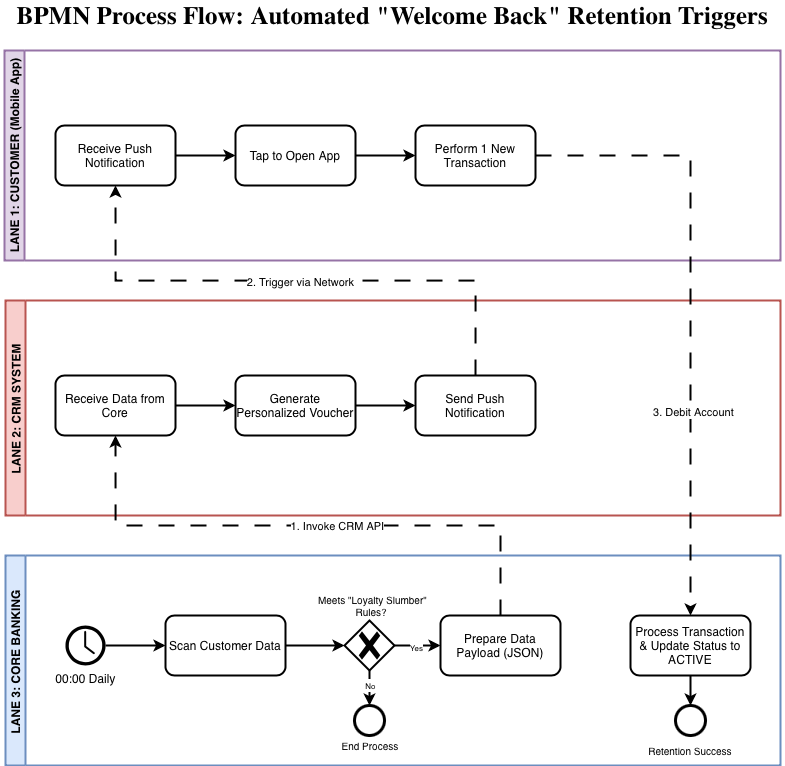

The diagram above was exported from draw.io. Its source (the exported page's mxGraphModel, read from the mxfile embedded in the PNG):
<mxGraphModel dx="1103" dy="889" grid="1" gridSize="5" guides="1" tooltips="1" connect="1" arrows="1" fold="1" page="1" pageScale="1" pageWidth="827" pageHeight="1169" math="0" shadow="0">
  <root>
    <mxCell id="0" />
    <mxCell id="1" parent="0" />
    <mxCell id="8bo8j0Cb4Itr_RjOuPrJ-4" parent="1" style="swimlane;html=1;startSize=20;fontStyle=0;collapsible=0;horizontal=0;swimlaneLine=1;swimlaneFillColor=none;strokeWidth=2;whiteSpace=wrap;fillColor=#dae8fc;strokeColor=#6c8ebf;" value="&lt;b&gt;LANE 3: CORE BANKING&amp;nbsp;&lt;/b&gt;" vertex="1">
      <mxGeometry height="210" width="775" x="26" y="585" as="geometry" />
    </mxCell>
    <mxCell id="8bo8j0Cb4Itr_RjOuPrJ-5" parent="8bo8j0Cb4Itr_RjOuPrJ-4" style="sketch=0;pointerEvents=1;shadow=0;dashed=0;html=1;strokeColor=none;fillColor=#000000;labelPosition=center;verticalLabelPosition=bottom;verticalAlign=top;outlineConnect=0;align=center;shape=mxgraph.office.concepts.clock;" value="00:00 Daily" vertex="1">
      <mxGeometry height="40" width="40" x="60" y="70" as="geometry" />
    </mxCell>
    <mxCell id="8bo8j0Cb4Itr_RjOuPrJ-6" parent="8bo8j0Cb4Itr_RjOuPrJ-4" style="rounded=1;whiteSpace=wrap;html=1;fillColor=none;strokeWidth=2;" value="Scan Customer Data" vertex="1">
      <mxGeometry height="60" width="120" x="160" y="60" as="geometry" />
    </mxCell>
    <mxCell id="8bo8j0Cb4Itr_RjOuPrJ-17" edge="1" parent="8bo8j0Cb4Itr_RjOuPrJ-4" source="8bo8j0Cb4Itr_RjOuPrJ-8" style="edgeStyle=orthogonalEdgeStyle;rounded=0;orthogonalLoop=1;jettySize=auto;html=1;exitX=1;exitY=0.5;exitDx=0;exitDy=0;exitPerimeter=0;entryX=0;entryY=0.5;entryDx=0;entryDy=0;strokeWidth=2;" target="8bo8j0Cb4Itr_RjOuPrJ-16">
      <mxGeometry relative="1" as="geometry" />
    </mxCell>
    <mxCell id="8bo8j0Cb4Itr_RjOuPrJ-18" connectable="0" parent="8bo8j0Cb4Itr_RjOuPrJ-17" style="edgeLabel;html=1;align=center;verticalAlign=middle;resizable=0;points=[];" value="&lt;font style=&quot;font-size: 8px;&quot;&gt;Yes&lt;/font&gt;" vertex="1">
      <mxGeometry relative="1" x="-0.0844" y="-1" as="geometry">
        <mxPoint as="offset" />
      </mxGeometry>
    </mxCell>
    <mxCell id="8bo8j0Cb4Itr_RjOuPrJ-8" parent="8bo8j0Cb4Itr_RjOuPrJ-4" style="points=[[0.25,0.25,0],[0.5,0,0],[0.75,0.25,0],[1,0.5,0],[0.75,0.75,0],[0.5,1,0],[0.25,0.75,0],[0,0.5,0]];shape=mxgraph.bpmn.gateway2;html=1;verticalLabelPosition=bottom;labelBackgroundColor=#ffffff;verticalAlign=top;align=center;perimeter=rhombusPerimeter;outlineConnect=0;outline=none;symbol=none;gwType=exclusive;strokeWidth=2;" value="" vertex="1">
      <mxGeometry height="50" width="50" x="339" y="65" as="geometry" />
    </mxCell>
    <mxCell id="8bo8j0Cb4Itr_RjOuPrJ-11" edge="1" parent="8bo8j0Cb4Itr_RjOuPrJ-4" source="8bo8j0Cb4Itr_RjOuPrJ-6" style="edgeStyle=orthogonalEdgeStyle;rounded=0;orthogonalLoop=1;jettySize=auto;html=1;exitX=1;exitY=0.5;exitDx=0;exitDy=0;entryX=0;entryY=0.5;entryDx=0;entryDy=0;entryPerimeter=0;strokeWidth=2;" target="8bo8j0Cb4Itr_RjOuPrJ-8">
      <mxGeometry relative="1" as="geometry" />
    </mxCell>
    <mxCell id="8bo8j0Cb4Itr_RjOuPrJ-13" parent="8bo8j0Cb4Itr_RjOuPrJ-4" style="points=[[0.145,0.145,0],[0.5,0,0],[0.855,0.145,0],[1,0.5,0],[0.855,0.855,0],[0.5,1,0],[0.145,0.855,0],[0,0.5,0]];shape=mxgraph.bpmn.event;html=1;verticalLabelPosition=bottom;labelBackgroundColor=#ffffff;verticalAlign=top;align=center;perimeter=ellipsePerimeter;outlineConnect=0;aspect=fixed;outline=end;symbol=terminate2;" value="" vertex="1">
      <mxGeometry height="30" width="30" x="349" y="150" as="geometry" />
    </mxCell>
    <mxCell id="8bo8j0Cb4Itr_RjOuPrJ-14" edge="1" parent="8bo8j0Cb4Itr_RjOuPrJ-4" source="8bo8j0Cb4Itr_RjOuPrJ-8" style="edgeStyle=orthogonalEdgeStyle;rounded=0;orthogonalLoop=1;jettySize=auto;html=1;exitX=0.5;exitY=1;exitDx=0;exitDy=0;exitPerimeter=0;entryX=0.5;entryY=0;entryDx=0;entryDy=0;entryPerimeter=0;strokeWidth=2;" target="8bo8j0Cb4Itr_RjOuPrJ-13">
      <mxGeometry relative="1" as="geometry" />
    </mxCell>
    <mxCell id="8bo8j0Cb4Itr_RjOuPrJ-15" connectable="0" parent="8bo8j0Cb4Itr_RjOuPrJ-14" style="edgeLabel;html=1;align=center;verticalAlign=middle;resizable=0;points=[];" value="&lt;font style=&quot;font-size: 8px;&quot;&gt;No&lt;/font&gt;" vertex="1">
      <mxGeometry relative="1" x="-0.1841" as="geometry">
        <mxPoint as="offset" />
      </mxGeometry>
    </mxCell>
    <mxCell id="8bo8j0Cb4Itr_RjOuPrJ-16" parent="8bo8j0Cb4Itr_RjOuPrJ-4" style="rounded=1;whiteSpace=wrap;html=1;fillColor=none;strokeWidth=2;" value="Prepare Data Payload (JSON)" vertex="1">
      <mxGeometry height="60" width="120" x="435" y="60" as="geometry" />
    </mxCell>
    <mxCell id="8bo8j0Cb4Itr_RjOuPrJ-19" parent="8bo8j0Cb4Itr_RjOuPrJ-4" style="text;html=1;whiteSpace=wrap;strokeColor=none;fillColor=none;align=center;verticalAlign=middle;rounded=0;fontSize=10;" value="Meets &quot;Loyalty Slumber&quot; Rules?&amp;nbsp;" vertex="1">
      <mxGeometry height="30" width="125" x="305" y="35" as="geometry" />
    </mxCell>
    <mxCell id="8bo8j0Cb4Itr_RjOuPrJ-38" parent="8bo8j0Cb4Itr_RjOuPrJ-4" style="rounded=1;whiteSpace=wrap;html=1;fillColor=none;strokeWidth=2;" value="Process Transaction &amp;amp; Update Status to ACTIVE" vertex="1">
      <mxGeometry height="60" width="120" x="625" y="60" as="geometry" />
    </mxCell>
    <mxCell id="8bo8j0Cb4Itr_RjOuPrJ-42" parent="8bo8j0Cb4Itr_RjOuPrJ-4" style="points=[[0.145,0.145,0],[0.5,0,0],[0.855,0.145,0],[1,0.5,0],[0.855,0.855,0],[0.5,1,0],[0.145,0.855,0],[0,0.5,0]];shape=mxgraph.bpmn.event;html=1;verticalLabelPosition=bottom;labelBackgroundColor=#ffffff;verticalAlign=top;align=center;perimeter=ellipsePerimeter;outlineConnect=0;aspect=fixed;outline=end;symbol=terminate2;" value="" vertex="1">
      <mxGeometry height="30" width="30" x="670" y="150" as="geometry" />
    </mxCell>
    <mxCell id="8bo8j0Cb4Itr_RjOuPrJ-43" edge="1" parent="8bo8j0Cb4Itr_RjOuPrJ-4" source="8bo8j0Cb4Itr_RjOuPrJ-38" style="edgeStyle=orthogonalEdgeStyle;rounded=0;orthogonalLoop=1;jettySize=auto;html=1;exitX=0.5;exitY=1;exitDx=0;exitDy=0;entryX=0.5;entryY=0;entryDx=0;entryDy=0;entryPerimeter=0;strokeWidth=2;" target="8bo8j0Cb4Itr_RjOuPrJ-42">
      <mxGeometry relative="1" as="geometry" />
    </mxCell>
    <mxCell id="8bo8j0Cb4Itr_RjOuPrJ-44" parent="8bo8j0Cb4Itr_RjOuPrJ-4" style="text;html=1;whiteSpace=wrap;strokeColor=none;fillColor=none;align=center;verticalAlign=middle;rounded=0;" value="&lt;font style=&quot;font-size: 10px;&quot;&gt;Retention Success&lt;/font&gt;" vertex="1">
      <mxGeometry height="30" width="97.5" x="636.25" y="180" as="geometry" />
    </mxCell>
    <mxCell id="8bo8j0Cb4Itr_RjOuPrJ-7" edge="1" parent="1" source="8bo8j0Cb4Itr_RjOuPrJ-5" style="edgeStyle=none;orthogonalLoop=1;jettySize=auto;html=1;rounded=0;strokeWidth=2;" value="">
      <mxGeometry relative="1" width="100" as="geometry">
        <Array as="points" />
        <mxPoint x="146" y="675" as="sourcePoint" />
        <mxPoint x="186" y="675" as="targetPoint" />
      </mxGeometry>
    </mxCell>
    <mxCell id="8bo8j0Cb4Itr_RjOuPrJ-21" parent="1" style="text;html=1;whiteSpace=wrap;strokeColor=none;fillColor=none;align=center;verticalAlign=middle;rounded=0;" value="&lt;font style=&quot;font-size: 10px;&quot;&gt;End Process&lt;/font&gt;" vertex="1">
      <mxGeometry height="30" width="60" x="361" y="760" as="geometry" />
    </mxCell>
    <mxCell id="8bo8j0Cb4Itr_RjOuPrJ-22" parent="1" style="swimlane;html=1;startSize=20;fontStyle=0;collapsible=0;horizontal=0;swimlaneLine=1;swimlaneFillColor=none;strokeWidth=2;whiteSpace=wrap;fillColor=#f8cecc;strokeColor=#b85450;" value="&lt;b&gt;LANE 2: CRM SYSTEM&amp;nbsp;&lt;/b&gt;" vertex="1">
      <mxGeometry height="215" width="775" x="26" y="330" as="geometry" />
    </mxCell>
    <mxCell id="8bo8j0Cb4Itr_RjOuPrJ-26" edge="1" parent="8bo8j0Cb4Itr_RjOuPrJ-22" source="8bo8j0Cb4Itr_RjOuPrJ-23" style="edgeStyle=orthogonalEdgeStyle;rounded=0;orthogonalLoop=1;jettySize=auto;html=1;exitX=1;exitY=0.5;exitDx=0;exitDy=0;entryX=0;entryY=0.5;entryDx=0;entryDy=0;strokeWidth=2;" target="8bo8j0Cb4Itr_RjOuPrJ-24">
      <mxGeometry relative="1" as="geometry" />
    </mxCell>
    <mxCell id="8bo8j0Cb4Itr_RjOuPrJ-23" parent="8bo8j0Cb4Itr_RjOuPrJ-22" style="rounded=1;whiteSpace=wrap;html=1;fillColor=none;strokeWidth=2;" value="Receive Data from Core" vertex="1">
      <mxGeometry height="60" width="120" x="50" y="75" as="geometry" />
    </mxCell>
    <mxCell id="8bo8j0Cb4Itr_RjOuPrJ-27" edge="1" parent="8bo8j0Cb4Itr_RjOuPrJ-22" source="8bo8j0Cb4Itr_RjOuPrJ-24" style="edgeStyle=orthogonalEdgeStyle;rounded=0;orthogonalLoop=1;jettySize=auto;html=1;exitX=1;exitY=0.5;exitDx=0;exitDy=0;entryX=0;entryY=0.5;entryDx=0;entryDy=0;strokeWidth=2;" target="8bo8j0Cb4Itr_RjOuPrJ-25">
      <mxGeometry relative="1" as="geometry" />
    </mxCell>
    <mxCell id="8bo8j0Cb4Itr_RjOuPrJ-24" parent="8bo8j0Cb4Itr_RjOuPrJ-22" style="rounded=1;whiteSpace=wrap;html=1;fillColor=none;strokeWidth=2;" value="Generate Personalized Voucher" vertex="1">
      <mxGeometry height="60" width="120" x="230" y="75" as="geometry" />
    </mxCell>
    <mxCell id="8bo8j0Cb4Itr_RjOuPrJ-25" parent="8bo8j0Cb4Itr_RjOuPrJ-22" style="rounded=1;whiteSpace=wrap;html=1;fillColor=none;strokeWidth=2;" value="Send Push Notification" vertex="1">
      <mxGeometry height="60" width="120" x="410" y="75" as="geometry" />
    </mxCell>
    <mxCell id="8bo8j0Cb4Itr_RjOuPrJ-28" edge="1" parent="1" source="8bo8j0Cb4Itr_RjOuPrJ-16" style="edgeStyle=orthogonalEdgeStyle;rounded=0;orthogonalLoop=1;jettySize=auto;html=1;exitX=0.5;exitY=0;exitDx=0;exitDy=0;entryX=0.5;entryY=1;entryDx=0;entryDy=0;dashed=1;dashPattern=8 8;strokeWidth=2;" target="8bo8j0Cb4Itr_RjOuPrJ-23">
      <mxGeometry relative="1" as="geometry" />
    </mxCell>
    <mxCell id="8bo8j0Cb4Itr_RjOuPrJ-29" connectable="0" parent="8bo8j0Cb4Itr_RjOuPrJ-28" style="edgeLabel;html=1;align=center;verticalAlign=middle;resizable=0;points=[];" value="1. Invoke CRM API" vertex="1">
      <mxGeometry relative="1" x="-0.1004" as="geometry">
        <mxPoint as="offset" />
      </mxGeometry>
    </mxCell>
    <mxCell id="8bo8j0Cb4Itr_RjOuPrJ-30" parent="1" style="swimlane;html=1;startSize=20;fontStyle=0;collapsible=0;horizontal=0;swimlaneLine=1;swimlaneFillColor=none;strokeWidth=2;whiteSpace=wrap;fillColor=#e1d5e7;strokeColor=#9673a6;" value="&lt;b&gt;LANE 1: CUSTOMER (Mobile App)&lt;/b&gt;" vertex="1">
      <mxGeometry height="210" width="776" x="25" y="80" as="geometry" />
    </mxCell>
    <mxCell id="8bo8j0Cb4Itr_RjOuPrJ-34" edge="1" parent="8bo8j0Cb4Itr_RjOuPrJ-30" source="8bo8j0Cb4Itr_RjOuPrJ-31" style="edgeStyle=orthogonalEdgeStyle;rounded=0;orthogonalLoop=1;jettySize=auto;html=1;exitX=1;exitY=0.5;exitDx=0;exitDy=0;entryX=0;entryY=0.5;entryDx=0;entryDy=0;strokeWidth=2;" target="8bo8j0Cb4Itr_RjOuPrJ-32">
      <mxGeometry relative="1" as="geometry" />
    </mxCell>
    <mxCell id="8bo8j0Cb4Itr_RjOuPrJ-31" parent="8bo8j0Cb4Itr_RjOuPrJ-30" style="rounded=1;whiteSpace=wrap;html=1;fillColor=none;strokeWidth=2;" value="Receive Push Notification" vertex="1">
      <mxGeometry height="60" width="120" x="51" y="75" as="geometry" />
    </mxCell>
    <mxCell id="8bo8j0Cb4Itr_RjOuPrJ-35" edge="1" parent="8bo8j0Cb4Itr_RjOuPrJ-30" source="8bo8j0Cb4Itr_RjOuPrJ-32" style="edgeStyle=orthogonalEdgeStyle;rounded=0;orthogonalLoop=1;jettySize=auto;html=1;exitX=1;exitY=0.5;exitDx=0;exitDy=0;entryX=0;entryY=0.5;entryDx=0;entryDy=0;strokeWidth=2;" target="8bo8j0Cb4Itr_RjOuPrJ-33">
      <mxGeometry relative="1" as="geometry" />
    </mxCell>
    <mxCell id="8bo8j0Cb4Itr_RjOuPrJ-32" parent="8bo8j0Cb4Itr_RjOuPrJ-30" style="rounded=1;whiteSpace=wrap;html=1;fillColor=none;strokeWidth=2;" value="Tap to Open App" vertex="1">
      <mxGeometry height="60" width="120" x="231" y="75" as="geometry" />
    </mxCell>
    <mxCell id="8bo8j0Cb4Itr_RjOuPrJ-33" parent="8bo8j0Cb4Itr_RjOuPrJ-30" style="rounded=1;whiteSpace=wrap;html=1;fillColor=none;strokeWidth=2;" value="Perform 1 New Transaction" vertex="1">
      <mxGeometry height="60" width="120" x="411" y="75" as="geometry" />
    </mxCell>
    <mxCell id="8bo8j0Cb4Itr_RjOuPrJ-36" edge="1" parent="1" source="8bo8j0Cb4Itr_RjOuPrJ-25" style="edgeStyle=orthogonalEdgeStyle;rounded=0;orthogonalLoop=1;jettySize=auto;html=1;exitX=0.5;exitY=0;exitDx=0;exitDy=0;entryX=0.5;entryY=1;entryDx=0;entryDy=0;dashed=1;dashPattern=8 8;strokeWidth=2;" target="8bo8j0Cb4Itr_RjOuPrJ-31">
      <mxGeometry relative="1" as="geometry" />
    </mxCell>
    <mxCell id="8bo8j0Cb4Itr_RjOuPrJ-37" connectable="0" parent="8bo8j0Cb4Itr_RjOuPrJ-36" style="edgeLabel;html=1;align=center;verticalAlign=middle;resizable=0;points=[];" value="2. Trigger via Network" vertex="1">
      <mxGeometry relative="1" x="-0.0133" y="1" as="geometry">
        <mxPoint as="offset" />
      </mxGeometry>
    </mxCell>
    <mxCell id="8bo8j0Cb4Itr_RjOuPrJ-40" edge="1" parent="1" source="8bo8j0Cb4Itr_RjOuPrJ-33" style="edgeStyle=orthogonalEdgeStyle;rounded=0;orthogonalLoop=1;jettySize=auto;html=1;exitX=1;exitY=0.5;exitDx=0;exitDy=0;entryX=0.5;entryY=0;entryDx=0;entryDy=0;dashed=1;dashPattern=8 8;strokeWidth=2;" target="8bo8j0Cb4Itr_RjOuPrJ-38">
      <mxGeometry relative="1" as="geometry" />
    </mxCell>
    <mxCell id="8bo8j0Cb4Itr_RjOuPrJ-45" connectable="0" parent="8bo8j0Cb4Itr_RjOuPrJ-40" style="edgeLabel;html=1;align=center;verticalAlign=middle;resizable=0;points=[];" value="3. Debit Account" vertex="1">
      <mxGeometry relative="1" x="0.3347" y="2" as="geometry">
        <mxPoint as="offset" />
      </mxGeometry>
    </mxCell>
    <mxCell id="8bo8j0Cb4Itr_RjOuPrJ-46" parent="1" style="text;html=1;whiteSpace=wrap;align=center;verticalAlign=middle;rounded=0;perimeterSpacing=1;glass=0;labelBackgroundColor=none;labelBorderColor=none;fontStyle=1" value="&lt;span style=&quot;font-family: -webkit-standard; text-align: start;&quot;&gt;&lt;font style=&quot;font-size: 25px;&quot;&gt;BPMN Process Flow: Automated &quot;Welcome Back&quot; Retention Triggers&lt;/font&gt;&lt;/span&gt;" vertex="1">
      <mxGeometry height="30" width="785" x="21" y="30" as="geometry" />
    </mxCell>
  </root>
</mxGraphModel>